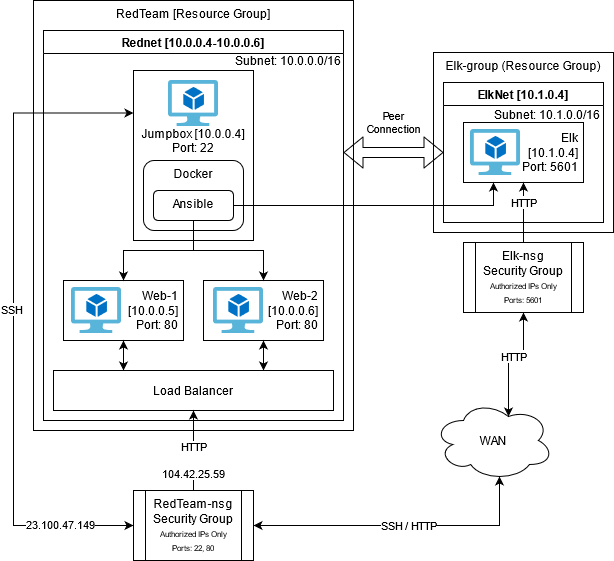

The diagram above was exported from draw.io. Its source (the exported page's mxGraphModel, read from the mxfile embedded in the PNG):
<mxGraphModel dx="1422" dy="724" grid="1" gridSize="10" guides="1" tooltips="1" connect="1" arrows="1" fold="1" page="1" pageScale="1" pageWidth="850" pageHeight="1100" math="0" shadow="0">
  <root>
    <mxCell id="0" />
    <mxCell id="1" parent="0" />
    <mxCell id="4Uc8M70ZbE7A0iLN5AhR-1" value="RedTeam [Resource Group]" style="rounded=0;whiteSpace=wrap;html=1;verticalAlign=top;" vertex="1" parent="1">
      <mxGeometry x="210" y="150" width="320" height="430" as="geometry" />
    </mxCell>
    <mxCell id="Eg4-mnGhKb_dzwRQJBRt-6" value="Rednet [10.0.0.4-10.0.0.6]" style="swimlane;verticalAlign=middle;" parent="1" vertex="1">
      <mxGeometry x="220" y="180" width="300" height="390" as="geometry" />
    </mxCell>
    <mxCell id="Eg4-mnGhKb_dzwRQJBRt-2" value="Web-2&lt;br&gt;[10.0.0.6]&lt;br&gt;Port: 80" style="rounded=0;whiteSpace=wrap;html=1;align=right;spacing=5;" parent="Eg4-mnGhKb_dzwRQJBRt-6" vertex="1">
      <mxGeometry x="160" y="250" width="120" height="60" as="geometry" />
    </mxCell>
    <mxCell id="Eg4-mnGhKb_dzwRQJBRt-3" value="Web-1&lt;br&gt;[10.0.0.5]&lt;br&gt;Port: 80" style="rounded=0;whiteSpace=wrap;html=1;align=right;spacing=5;" parent="Eg4-mnGhKb_dzwRQJBRt-6" vertex="1">
      <mxGeometry x="20" y="250" width="120" height="60" as="geometry" />
    </mxCell>
    <mxCell id="Eg4-mnGhKb_dzwRQJBRt-7" value="&lt;div&gt;Jumpbox [10.0.0.4]&lt;/div&gt;&lt;div&gt;Port: 22&lt;br&gt;&lt;/div&gt;&lt;div&gt;&lt;br&gt;&lt;/div&gt;&lt;div&gt;&lt;br&gt;&lt;/div&gt;" style="rounded=0;whiteSpace=wrap;html=1;verticalAlign=middle;" parent="Eg4-mnGhKb_dzwRQJBRt-6" vertex="1">
      <mxGeometry x="90" y="40" width="120" height="170" as="geometry" />
    </mxCell>
    <mxCell id="Eg4-mnGhKb_dzwRQJBRt-9" value="Docker" style="rounded=1;whiteSpace=wrap;html=1;verticalAlign=top;" parent="Eg4-mnGhKb_dzwRQJBRt-6" vertex="1">
      <mxGeometry x="100" y="130" width="100" height="70" as="geometry" />
    </mxCell>
    <mxCell id="Eg4-mnGhKb_dzwRQJBRt-11" style="edgeStyle=orthogonalEdgeStyle;rounded=0;orthogonalLoop=1;jettySize=auto;html=1;exitX=0.5;exitY=1;exitDx=0;exitDy=0;entryX=0.5;entryY=0;entryDx=0;entryDy=0;" parent="Eg4-mnGhKb_dzwRQJBRt-6" source="Eg4-mnGhKb_dzwRQJBRt-10" target="Eg4-mnGhKb_dzwRQJBRt-2" edge="1">
      <mxGeometry relative="1" as="geometry">
        <Array as="points">
          <mxPoint x="150" y="220" />
          <mxPoint x="220" y="220" />
        </Array>
      </mxGeometry>
    </mxCell>
    <mxCell id="Eg4-mnGhKb_dzwRQJBRt-12" style="edgeStyle=orthogonalEdgeStyle;rounded=0;orthogonalLoop=1;jettySize=auto;html=1;exitX=0.5;exitY=1;exitDx=0;exitDy=0;entryX=0.5;entryY=0;entryDx=0;entryDy=0;" parent="Eg4-mnGhKb_dzwRQJBRt-6" source="Eg4-mnGhKb_dzwRQJBRt-10" target="Eg4-mnGhKb_dzwRQJBRt-3" edge="1">
      <mxGeometry relative="1" as="geometry">
        <Array as="points">
          <mxPoint x="150" y="220" />
          <mxPoint x="80" y="220" />
        </Array>
      </mxGeometry>
    </mxCell>
    <mxCell id="Eg4-mnGhKb_dzwRQJBRt-10" value="Ansible" style="rounded=1;whiteSpace=wrap;html=1;verticalAlign=top;" parent="Eg4-mnGhKb_dzwRQJBRt-6" vertex="1">
      <mxGeometry x="110" y="160" width="80" height="30" as="geometry" />
    </mxCell>
    <mxCell id="Eg4-mnGhKb_dzwRQJBRt-17" value="" style="endArrow=classic;startArrow=classic;html=1;exitX=0.75;exitY=0;exitDx=0;exitDy=0;strokeWidth=1;jumpSize=3;arcSize=20;" parent="Eg4-mnGhKb_dzwRQJBRt-6" source="Eg4-mnGhKb_dzwRQJBRt-4" edge="1">
      <mxGeometry width="50" height="50" relative="1" as="geometry">
        <mxPoint x="219.65999999999997" y="449.0000000000001" as="sourcePoint" />
        <mxPoint x="220" y="310" as="targetPoint" />
      </mxGeometry>
    </mxCell>
    <mxCell id="Eg4-mnGhKb_dzwRQJBRt-18" value="" style="endArrow=classic;startArrow=classic;html=1;exitX=0.25;exitY=0;exitDx=0;exitDy=0;strokeWidth=1;jumpSize=3;arcSize=20;" parent="Eg4-mnGhKb_dzwRQJBRt-6" source="Eg4-mnGhKb_dzwRQJBRt-4" edge="1">
      <mxGeometry width="50" height="50" relative="1" as="geometry">
        <mxPoint x="79.65999999999985" y="449" as="sourcePoint" />
        <mxPoint x="80" y="310" as="targetPoint" />
      </mxGeometry>
    </mxCell>
    <mxCell id="Eg4-mnGhKb_dzwRQJBRt-4" value="Load Balancer" style="rounded=0;whiteSpace=wrap;html=1;" parent="Eg4-mnGhKb_dzwRQJBRt-6" vertex="1">
      <mxGeometry x="10" y="340" width="280" height="40" as="geometry" />
    </mxCell>
    <mxCell id="Eg4-mnGhKb_dzwRQJBRt-30" value="Subnet: 10.0.0.0/16" style="text;strokeColor=none;fillColor=none;align=left;verticalAlign=middle;spacingLeft=4;spacingRight=4;overflow=hidden;rotatable=0;points=[[0,0.5],[1,0.5]];portConstraint=eastwest;" parent="Eg4-mnGhKb_dzwRQJBRt-6" vertex="1">
      <mxGeometry x="186" y="22" width="120" height="16" as="geometry" />
    </mxCell>
    <mxCell id="4Uc8M70ZbE7A0iLN5AhR-3" value="" style="aspect=fixed;html=1;points=[];align=center;image;fontSize=12;image=img/lib/mscae/Virtual_Machine_2.svg;" vertex="1" parent="Eg4-mnGhKb_dzwRQJBRt-6">
      <mxGeometry x="28" y="257" width="50" height="46" as="geometry" />
    </mxCell>
    <mxCell id="4Uc8M70ZbE7A0iLN5AhR-4" value="" style="aspect=fixed;html=1;points=[];align=center;image;fontSize=12;image=img/lib/mscae/Virtual_Machine_2.svg;" vertex="1" parent="Eg4-mnGhKb_dzwRQJBRt-6">
      <mxGeometry x="170" y="257" width="50" height="46" as="geometry" />
    </mxCell>
    <mxCell id="4Uc8M70ZbE7A0iLN5AhR-5" value="" style="aspect=fixed;html=1;points=[];align=center;image;fontSize=12;image=img/lib/mscae/Virtual_Machine_2.svg;" vertex="1" parent="Eg4-mnGhKb_dzwRQJBRt-6">
      <mxGeometry x="125" y="50" width="50" height="46" as="geometry" />
    </mxCell>
    <mxCell id="Eg4-mnGhKb_dzwRQJBRt-26" value="HTTP" style="edgeStyle=orthogonalEdgeStyle;rounded=0;jumpStyle=none;jumpSize=3;orthogonalLoop=1;jettySize=auto;html=1;entryX=0.5;entryY=1;entryDx=0;entryDy=0;startArrow=classic;startFill=1;strokeWidth=1;exitX=0.625;exitY=0.2;exitDx=0;exitDy=0;exitPerimeter=0;" parent="1" target="Eg4-mnGhKb_dzwRQJBRt-20" edge="1" source="Eg4-mnGhKb_dzwRQJBRt-19">
      <mxGeometry x="0.0924" relative="1" as="geometry">
        <mxPoint x="700" y="502" as="sourcePoint" />
        <mxPoint as="offset" />
      </mxGeometry>
    </mxCell>
    <mxCell id="Eg4-mnGhKb_dzwRQJBRt-19" value="WAN" style="ellipse;shape=cloud;whiteSpace=wrap;html=1;verticalAlign=middle;" parent="1" vertex="1">
      <mxGeometry x="610" y="550" width="120" height="80" as="geometry" />
    </mxCell>
    <mxCell id="Eg4-mnGhKb_dzwRQJBRt-20" value="Elk-nsg&lt;br&gt;Security Group&lt;br&gt;&lt;span style=&quot;font-size: 8px&quot;&gt;Authorized IPs Only&lt;br&gt;Ports: 5601&lt;br&gt;&lt;/span&gt;" style="shape=process;whiteSpace=wrap;html=1;backgroundOutline=1;verticalAlign=top;" parent="1" vertex="1">
      <mxGeometry x="640" y="392" width="120" height="70" as="geometry" />
    </mxCell>
    <mxCell id="Eg4-mnGhKb_dzwRQJBRt-24" value="HTTP&lt;br&gt;&lt;br&gt;&lt;div&gt;104.42.25.59&lt;/div&gt;" style="edgeStyle=orthogonalEdgeStyle;rounded=0;jumpSize=3;orthogonalLoop=1;jettySize=auto;html=1;strokeWidth=1;" parent="1" source="Eg4-mnGhKb_dzwRQJBRt-22" target="Eg4-mnGhKb_dzwRQJBRt-4" edge="1">
      <mxGeometry x="-0.25" relative="1" as="geometry">
        <Array as="points">
          <mxPoint x="370" y="540" />
          <mxPoint x="370" y="540" />
        </Array>
        <mxPoint as="offset" />
      </mxGeometry>
    </mxCell>
    <mxCell id="Eg4-mnGhKb_dzwRQJBRt-25" style="edgeStyle=orthogonalEdgeStyle;rounded=0;jumpSize=3;orthogonalLoop=1;jettySize=auto;html=1;strokeWidth=1;jumpStyle=none;startArrow=classic;startFill=1;entryX=0.55;entryY=0.95;entryDx=0;entryDy=0;entryPerimeter=0;exitX=1;exitY=0.5;exitDx=0;exitDy=0;" parent="1" target="Eg4-mnGhKb_dzwRQJBRt-19" edge="1" source="Eg4-mnGhKb_dzwRQJBRt-22">
      <mxGeometry relative="1" as="geometry">
        <mxPoint x="430" y="615" as="sourcePoint" />
        <mxPoint x="630" y="516" as="targetPoint" />
        <Array as="points">
          <mxPoint x="676" y="675" />
        </Array>
      </mxGeometry>
    </mxCell>
    <mxCell id="Eg4-mnGhKb_dzwRQJBRt-29" value="SSH / HTTP" style="edgeLabel;html=1;align=center;verticalAlign=middle;resizable=0;points=[];" parent="Eg4-mnGhKb_dzwRQJBRt-25" vertex="1" connectable="0">
      <mxGeometry x="0.0426" y="1" relative="1" as="geometry">
        <mxPoint as="offset" />
      </mxGeometry>
    </mxCell>
    <mxCell id="Eg4-mnGhKb_dzwRQJBRt-27" style="edgeStyle=orthogonalEdgeStyle;rounded=0;jumpStyle=none;jumpSize=3;orthogonalLoop=1;jettySize=auto;html=1;entryX=0;entryY=0.25;entryDx=0;entryDy=0;startArrow=classic;startFill=1;strokeWidth=1;" parent="1" source="Eg4-mnGhKb_dzwRQJBRt-22" target="Eg4-mnGhKb_dzwRQJBRt-7" edge="1">
      <mxGeometry relative="1" as="geometry">
        <Array as="points">
          <mxPoint x="190" y="675" />
          <mxPoint x="190" y="263" />
        </Array>
      </mxGeometry>
    </mxCell>
    <mxCell id="Eg4-mnGhKb_dzwRQJBRt-28" value="SSH" style="edgeLabel;html=1;align=center;verticalAlign=middle;resizable=0;points=[];" parent="Eg4-mnGhKb_dzwRQJBRt-27" vertex="1" connectable="0">
      <mxGeometry x="0.0344" y="3" relative="1" as="geometry">
        <mxPoint as="offset" />
      </mxGeometry>
    </mxCell>
    <mxCell id="Eg4-mnGhKb_dzwRQJBRt-33" value="23.100.47.149" style="edgeLabel;html=1;align=center;verticalAlign=middle;resizable=0;points=[];" parent="Eg4-mnGhKb_dzwRQJBRt-27" vertex="1" connectable="0">
      <mxGeometry x="-0.7731" y="-2" relative="1" as="geometry">
        <mxPoint as="offset" />
      </mxGeometry>
    </mxCell>
    <mxCell id="Eg4-mnGhKb_dzwRQJBRt-22" value="RedTeam-nsg&lt;br&gt;Security Group&lt;br&gt;&lt;font style=&quot;font-size: 8px&quot;&gt;Authorized IPs Only&lt;br&gt;Ports: 22, 80&lt;br&gt;&lt;/font&gt;" style="shape=process;whiteSpace=wrap;html=1;backgroundOutline=1;verticalAlign=top;spacingBottom=0;spacingTop=0;" parent="1" vertex="1">
      <mxGeometry x="310" y="640" width="120" height="70" as="geometry" />
    </mxCell>
    <mxCell id="4Uc8M70ZbE7A0iLN5AhR-2" value="Elk-group (Resource Group)" style="rounded=0;whiteSpace=wrap;html=1;verticalAlign=top;" vertex="1" parent="1">
      <mxGeometry x="610" y="202" width="180" height="180" as="geometry" />
    </mxCell>
    <mxCell id="Eg4-mnGhKb_dzwRQJBRt-8" value="ElkNet [10.1.0.4]" style="swimlane;" parent="1" vertex="1">
      <mxGeometry x="620" y="232" width="160" height="140" as="geometry" />
    </mxCell>
    <mxCell id="Eg4-mnGhKb_dzwRQJBRt-1" value="Elk&lt;br&gt;&lt;div&gt;[10.1.0.4]&lt;/div&gt;Port: 5601" style="rounded=0;whiteSpace=wrap;html=1;align=right;spacing=5;" parent="Eg4-mnGhKb_dzwRQJBRt-8" vertex="1">
      <mxGeometry x="20" y="40" width="120" height="60" as="geometry" />
    </mxCell>
    <mxCell id="Eg4-mnGhKb_dzwRQJBRt-31" value="Subnet: 10.1.0.0/16" style="text;strokeColor=none;fillColor=none;align=right;verticalAlign=middle;spacingLeft=4;spacingRight=4;overflow=hidden;rotatable=0;points=[[0,0.5],[1,0.5]];portConstraint=eastwest;" parent="Eg4-mnGhKb_dzwRQJBRt-8" vertex="1">
      <mxGeometry x="43" y="24" width="120" height="16" as="geometry" />
    </mxCell>
    <mxCell id="4Uc8M70ZbE7A0iLN5AhR-7" value="" style="aspect=fixed;html=1;points=[];align=center;image;fontSize=12;image=img/lib/mscae/Virtual_Machine_2.svg;" vertex="1" parent="Eg4-mnGhKb_dzwRQJBRt-8">
      <mxGeometry x="27" y="47" width="50" height="46" as="geometry" />
    </mxCell>
    <mxCell id="Eg4-mnGhKb_dzwRQJBRt-32" value="Peer&lt;br&gt;Connection" style="shape=flexArrow;endArrow=classic;startArrow=classic;html=1;strokeWidth=1;spacing=2;" parent="1" edge="1">
      <mxGeometry y="30" width="100" height="100" relative="1" as="geometry">
        <mxPoint x="520" y="302" as="sourcePoint" />
        <mxPoint x="620" y="302" as="targetPoint" />
        <mxPoint as="offset" />
      </mxGeometry>
    </mxCell>
    <mxCell id="Eg4-mnGhKb_dzwRQJBRt-21" value="HTTP" style="edgeStyle=orthogonalEdgeStyle;rounded=0;jumpSize=3;orthogonalLoop=1;jettySize=auto;html=1;entryX=0.5;entryY=1;entryDx=0;entryDy=0;strokeWidth=1;" parent="1" source="Eg4-mnGhKb_dzwRQJBRt-20" target="Eg4-mnGhKb_dzwRQJBRt-1" edge="1">
      <mxGeometry x="0.3333" relative="1" as="geometry">
        <mxPoint as="offset" />
      </mxGeometry>
    </mxCell>
    <mxCell id="Eg4-mnGhKb_dzwRQJBRt-13" style="edgeStyle=orthogonalEdgeStyle;rounded=0;orthogonalLoop=1;jettySize=auto;html=1;entryX=0.25;entryY=1;entryDx=0;entryDy=0;" parent="1" source="Eg4-mnGhKb_dzwRQJBRt-10" target="Eg4-mnGhKb_dzwRQJBRt-1" edge="1">
      <mxGeometry relative="1" as="geometry">
        <Array as="points">
          <mxPoint x="670" y="355" />
        </Array>
      </mxGeometry>
    </mxCell>
  </root>
</mxGraphModel>